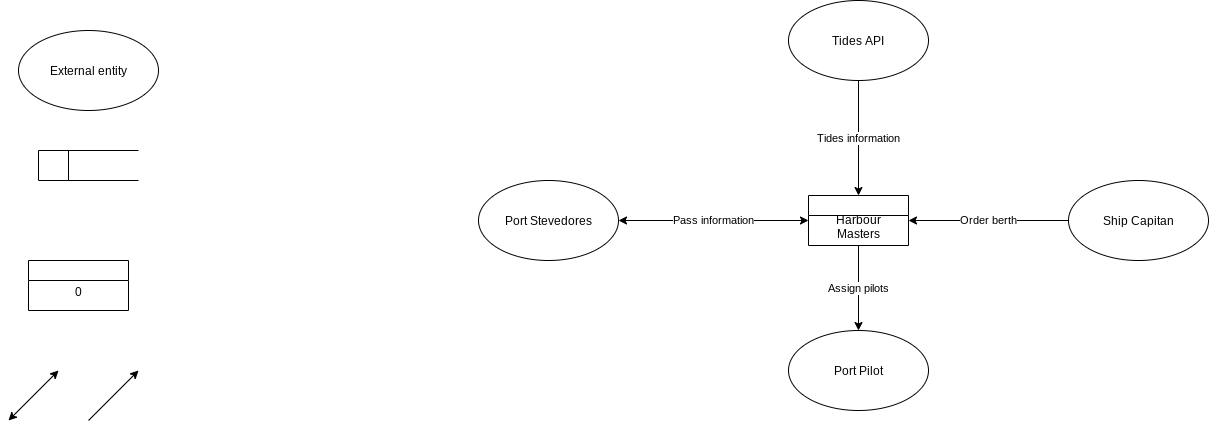

The diagram above was exported from draw.io. Its source (the exported page's mxGraphModel, read from the mxfile embedded in the PNG):
<mxGraphModel dx="1422" dy="743" grid="1" gridSize="10" guides="1" tooltips="1" connect="1" arrows="1" fold="1" page="1" pageScale="1" pageWidth="827" pageHeight="1169" math="0" shadow="0">
  <root>
    <mxCell id="0" />
    <mxCell id="1" parent="0" />
    <mxCell id="NyeRrQAMbUq9uSyx3W9s-1" value="External entity" style="ellipse;whiteSpace=wrap;html=1;" vertex="1" parent="1">
      <mxGeometry x="40" y="30" width="140" height="80" as="geometry" />
    </mxCell>
    <mxCell id="NyeRrQAMbUq9uSyx3W9s-2" value="" style="html=1;dashed=0;whitespace=wrap;shape=mxgraph.dfd.dataStoreID;align=left;spacingLeft=3;points=[[0,0],[0.5,0],[1,0],[0,0.5],[1,0.5],[0,1],[0.5,1],[1,1]];" vertex="1" parent="1">
      <mxGeometry x="60" y="150" width="100" height="30" as="geometry" />
    </mxCell>
    <object label="&#10;&#10;&#10;0" placeholders="1" process="" id="NyeRrQAMbUq9uSyx3W9s-4">
      <mxCell style="swimlane;fontStyle=0;childLayout=stackLayout;horizontal=1;startSize=20;fillColor=#ffffff;horizontalStack=0;resizeParent=1;resizeParentMax=0;resizeLast=0;collapsible=0;marginBottom=0;swimlaneFillColor=#ffffff;" vertex="1" parent="1">
        <mxGeometry x="50" y="260" width="100" height="50" as="geometry" />
      </mxCell>
    </object>
    <mxCell id="NyeRrQAMbUq9uSyx3W9s-5" value="Tides API" style="ellipse;whiteSpace=wrap;html=1;" vertex="1" parent="1">
      <mxGeometry x="810" width="140" height="80" as="geometry" />
    </mxCell>
    <mxCell id="NyeRrQAMbUq9uSyx3W9s-6" value="Ship Capitan" style="ellipse;whiteSpace=wrap;html=1;" vertex="1" parent="1">
      <mxGeometry x="1090" y="180" width="140" height="80" as="geometry" />
    </mxCell>
    <mxCell id="NyeRrQAMbUq9uSyx3W9s-7" value="Port Pilot" style="ellipse;whiteSpace=wrap;html=1;" vertex="1" parent="1">
      <mxGeometry x="810" y="330" width="140" height="80" as="geometry" />
    </mxCell>
    <mxCell id="NyeRrQAMbUq9uSyx3W9s-8" value="Port Stevedores" style="ellipse;whiteSpace=wrap;html=1;" vertex="1" parent="1">
      <mxGeometry x="500" y="180" width="140" height="80" as="geometry" />
    </mxCell>
    <object label="&#10;&#10;&#10;Harbour&#10;Masters" placeholders="1" process="" id="NyeRrQAMbUq9uSyx3W9s-10">
      <mxCell style="swimlane;fontStyle=0;childLayout=stackLayout;horizontal=1;startSize=20;fillColor=#ffffff;horizontalStack=0;resizeParent=1;resizeParentMax=0;resizeLast=0;collapsible=0;marginBottom=0;swimlaneFillColor=#ffffff;" vertex="1" parent="1">
        <mxGeometry x="830" y="195" width="100" height="50" as="geometry" />
      </mxCell>
    </object>
    <mxCell id="NyeRrQAMbUq9uSyx3W9s-11" value="" style="endArrow=classic;html=1;rounded=0;" edge="1" parent="1">
      <mxGeometry width="50" height="50" relative="1" as="geometry">
        <mxPoint x="110" y="420" as="sourcePoint" />
        <mxPoint x="160" y="370" as="targetPoint" />
      </mxGeometry>
    </mxCell>
    <mxCell id="NyeRrQAMbUq9uSyx3W9s-12" value="" style="endArrow=classic;startArrow=classic;html=1;rounded=0;" edge="1" parent="1">
      <mxGeometry width="50" height="50" relative="1" as="geometry">
        <mxPoint x="30" y="420" as="sourcePoint" />
        <mxPoint x="80" y="370" as="targetPoint" />
      </mxGeometry>
    </mxCell>
    <mxCell id="NyeRrQAMbUq9uSyx3W9s-13" value="Tides information" style="endArrow=classic;html=1;rounded=0;exitX=0.5;exitY=1;exitDx=0;exitDy=0;entryX=0.5;entryY=0;entryDx=0;entryDy=0;" edge="1" parent="1" source="NyeRrQAMbUq9uSyx3W9s-5" target="NyeRrQAMbUq9uSyx3W9s-10">
      <mxGeometry width="50" height="50" relative="1" as="geometry">
        <mxPoint x="930" y="290" as="sourcePoint" />
        <mxPoint x="980" y="240" as="targetPoint" />
      </mxGeometry>
    </mxCell>
    <mxCell id="NyeRrQAMbUq9uSyx3W9s-14" value="Order berth" style="endArrow=classic;html=1;rounded=0;exitX=0;exitY=0.5;exitDx=0;exitDy=0;entryX=1;entryY=0.5;entryDx=0;entryDy=0;" edge="1" parent="1" source="NyeRrQAMbUq9uSyx3W9s-6" target="NyeRrQAMbUq9uSyx3W9s-10">
      <mxGeometry width="50" height="50" relative="1" as="geometry">
        <mxPoint x="870" y="410" as="sourcePoint" />
        <mxPoint x="920" y="360" as="targetPoint" />
      </mxGeometry>
    </mxCell>
    <mxCell id="NyeRrQAMbUq9uSyx3W9s-28" value="Pass information" style="endArrow=classic;startArrow=classic;html=1;rounded=0;exitX=1;exitY=0.5;exitDx=0;exitDy=0;entryX=0;entryY=0.5;entryDx=0;entryDy=0;" edge="1" parent="1" source="NyeRrQAMbUq9uSyx3W9s-8" target="NyeRrQAMbUq9uSyx3W9s-10">
      <mxGeometry width="50" height="50" relative="1" as="geometry">
        <mxPoint x="740" y="312.5" as="sourcePoint" />
        <mxPoint x="790" y="262.5" as="targetPoint" />
      </mxGeometry>
    </mxCell>
    <mxCell id="NyeRrQAMbUq9uSyx3W9s-29" value="Assign pilots" style="endArrow=classic;html=1;rounded=0;exitX=0.5;exitY=1;exitDx=0;exitDy=0;entryX=0.5;entryY=0;entryDx=0;entryDy=0;" edge="1" parent="1" source="NyeRrQAMbUq9uSyx3W9s-10" target="NyeRrQAMbUq9uSyx3W9s-7">
      <mxGeometry width="50" height="50" relative="1" as="geometry">
        <mxPoint x="880" y="390" as="sourcePoint" />
        <mxPoint x="930" y="340" as="targetPoint" />
      </mxGeometry>
    </mxCell>
  </root>
</mxGraphModel>